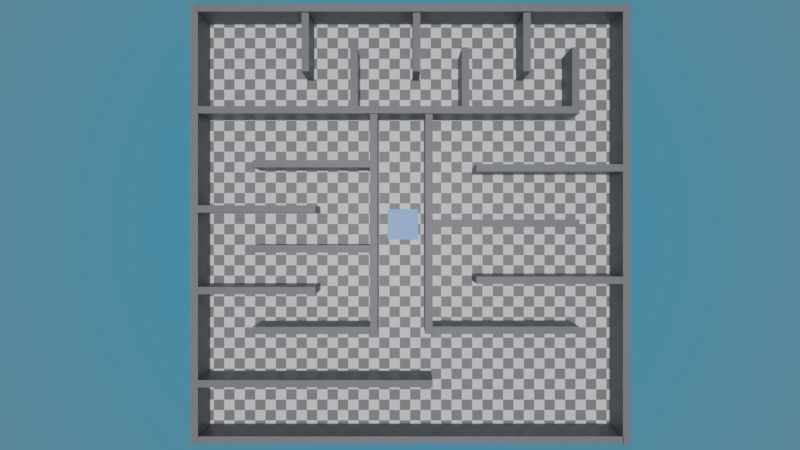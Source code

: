 # Source: logic_CubeMaze001.blend  (saved by Blender 3.6.11; exported with 4.5.12 LTS)
import bpy
from mathutils import Matrix  # noqa: F401  (used for matrix-valued properties, if any)

bpy.ops.wm.read_factory_settings(use_empty=True)
scene = bpy.context.scene
scene.name = 'Scene'

# ---- collections
col_collection = bpy.data.collections.new('Collection'); scene.collection.children.link(col_collection)

# ---- materials (node trees are filled in below, after node groups)
mat_material = bpy.data.materials.new('Material')
mat_material.alpha_threshold = 0.0
mat_material.use_transparent_shadow = False
mat_material.line_color = (0.0, 0.0, 0.0, 1.0)
mat_wall_mat = bpy.data.materials.new('Wall_Mat')
mat_wall_mat.use_transparent_shadow = False
mat_checker = bpy.data.materials.new('Checker')
mat_checker.use_transparent_shadow = False

# ---- material node trees
mat_material.use_nodes = True; mat_material.node_tree.nodes.clear()
_N = mat_material.node_tree.nodes; _L = mat_material.node_tree.links
n0 = _N.new('ShaderNodeOutputMaterial'); n0.name = 'Material Output'; n0.location = (300, 300)
n1 = _N.new('ShaderNodeBsdfPrincipled'); n1.name = 'Principled BSDF'; n1.location = (10, 300)
n1.distribution = 'GGX'
n1.subsurface_method = 'BURLEY'
n1.inputs[0].default_value = (0.1353, 0.3317, 0.8, 1.0)
n1.inputs[2].default_value = 0.4
n1.inputs[3].default_value = 1.45
n1.inputs[27].default_value = (0.0, 0.0, 0.0, 1.0)
n1.inputs[28].default_value = 1.0
_L.new(n1.outputs[0], n0.inputs[0])
n0.is_active_output = True
mat_wall_mat.use_nodes = True; mat_wall_mat.node_tree.nodes.clear()
_N = mat_wall_mat.node_tree.nodes; _L = mat_wall_mat.node_tree.links
n0 = _N.new('ShaderNodeBsdfPrincipled'); n0.name = 'Principled BSDF'; n0.location = (10, 300)
n0.distribution = 'GGX'
n0.subsurface_method = 'RANDOM_WALK_SKIN'
n0.inputs[0].default_value = (0.196, 0.196, 0.196, 1.0)
n0.inputs[3].default_value = 1.45
n0.inputs[27].default_value = (0.0, 0.0, 0.0, 1.0)
n0.inputs[28].default_value = 1.0
n1 = _N.new('ShaderNodeOutputMaterial'); n1.name = 'Material Output'; n1.location = (300, 300)
_L.new(n0.outputs[0], n1.inputs[0])
n1.is_active_output = True
mat_checker.use_nodes = True; mat_checker.node_tree.nodes.clear()
_N = mat_checker.node_tree.nodes; _L = mat_checker.node_tree.links
n0 = _N.new('ShaderNodeBsdfPrincipled'); n0.name = 'Principled BSDF'; n0.location = (10, 300)
n0.distribution = 'GGX'
n0.subsurface_method = 'BURLEY'
n0.inputs[3].default_value = 1.45
n0.inputs[27].default_value = (0.0, 0.0, 0.0, 1.0)
n0.inputs[28].default_value = 1.0
n1 = _N.new('ShaderNodeOutputMaterial'); n1.name = 'Material Output'; n1.location = (300, 300)
n2 = _N.new('ShaderNodeTexChecker'); n2.name = 'Checker Texture'; n2.location = (-167, 214)
n2.inputs[3].default_value = 40.0
_L.new(n0.outputs[0], n1.inputs[0])
_L.new(n2.outputs[0], n0.inputs[0])
n1.is_active_output = True

# ---- world
world_world = bpy.data.worlds.new('World'); scene.world = world_world
world_world.use_nodes = True; world_world.node_tree.nodes.clear()
_N = world_world.node_tree.nodes; _L = world_world.node_tree.links
n0 = _N.new('ShaderNodeOutputWorld'); n0.name = 'World Output'; n0.location = (300, 300)
n1 = _N.new('ShaderNodeBackground'); n1.name = 'Background'; n1.location = (10, 300)
n2 = _N.new('ShaderNodeTexSky'); n2.name = 'Sky Texture'; n2.location = (-190, 280)
n2.sky_type = 'HOSEK_WILKIE'
_L.new(n1.outputs[0], n0.inputs[0])
_L.new(n2.outputs[0], n1.inputs[0])
n0.is_active_output = True
world_world.color = (0.05088, 0.05088, 0.05088)
world_world.use_sun_shadow = False
world_world.sun_shadow_jitter_overblur = 0.0

# ---- cameras
cam_camera = bpy.data.cameras.new('Camera')
cam_camera.clip_end = 100.0
cam_camera.lens = 20.0
cam_camera.ortho_scale = 7.314

# ---- lights
light_sun = bpy.data.lights.new('Sun', 'SUN')
light_sun.transmission_factor = 0.0
light_sun.energy = 2.0
light_sun.shadow_soft_size = 0.125

# ---- meshes
me_cube = bpy.data.meshes.new('Cube')
me_cube.from_pydata([(1.0, 1.0, 1.0), (1.0, 1.0, -1.0), (1.0, -1.0, 1.0), (1.0, -1.0, -1.0), (-1.0, 1.0, 1.0), (-1.0, 1.0, -1.0), (-1.0, -1.0, 1.0), (-1.0, -1.0, -1.0)], [], [(0, 4, 6, 2), (3, 2, 6, 7), (7, 6, 4, 5), (5, 1, 3, 7), (1, 0, 2, 3), (5, 4, 0, 1)])
_uv = me_cube.uv_layers.new(name='UVMap')
_uv.uv.foreach_set('vector', [0.625, 0.5, 0.875, 0.5, 0.875, 0.75, 0.625, 0.75, 0.375, 0.75, 0.625, 0.75, 0.625, 1.0, 0.375, 1.0, 0.375, 0.0, 0.625, 0.0, 0.625, 0.25, 0.375, 0.25, 0.125, 0.5, 0.375, 0.5, 0.375, 0.75, 0.125, 0.75, 0.375, 0.5, 0.625, 0.5, 0.625, 0.75, 0.375, 0.75, 0.375, 0.25, 0.625, 0.25, 0.625, 0.5, 0.375, 0.5])
me_cube.materials.append(mat_material)
me_cube.use_remesh_preserve_volume = False
me_cube.use_remesh_preserve_attributes = False
me_cube.use_mirror_vertex_groups = False
me_cube.update()
me_cube_001 = bpy.data.meshes.new('Cube.001')
me_cube_001.from_pydata([(-1.0, -1.0, -1.0), (-1.0, -1.0, 1.0), (-1.0, 1.0, -1.0), (-1.0, 1.0, 1.0), (1.0, -1.0, -1.0), (1.0, -1.0, 1.0), (1.0, 1.0, -1.0), (1.0, 1.0, 1.0)], [], [(0, 1, 3, 2), (2, 3, 7, 6), (6, 7, 5, 4), (4, 5, 1, 0), (2, 6, 4, 0), (7, 3, 1, 5)])
_uv = me_cube_001.uv_layers.new(name='UVMap')
_uv.uv.foreach_set('vector', [0.375, 0.0, 0.625, 0.0, 0.625, 0.25, 0.375, 0.25, 0.375, 0.25, 0.625, 0.25, 0.625, 0.5, 0.375, 0.5, 0.375, 0.5, 0.625, 0.5, 0.625, 0.75, 0.375, 0.75, 0.375, 0.75, 0.625, 0.75, 0.625, 1.0, 0.375, 1.0, 0.125, 0.5, 0.375, 0.5, 0.375, 0.75, 0.125, 0.75, 0.625, 0.5, 0.875, 0.5, 0.875, 0.75, 0.625, 0.75])
me_cube_001.materials.append(mat_wall_mat)
me_cube_001.update()
me_cube_002 = bpy.data.meshes.new('Cube.002')
me_cube_002.from_pydata([(-1.0, -1.0, -1.0), (-1.0, -1.0, 1.0), (-1.0, 1.0, -1.0), (-1.0, 1.0, 1.0), (1.0, -1.0, -1.0), (1.0, -1.0, 1.0), (1.0, 1.0, -1.0), (1.0, 1.0, 1.0)], [], [(0, 1, 3, 2), (2, 3, 7, 6), (6, 7, 5, 4), (4, 5, 1, 0), (2, 6, 4, 0), (7, 3, 1, 5)])
_uv = me_cube_002.uv_layers.new(name='UVMap')
_uv.uv.foreach_set('vector', [0.375, 0.0, 0.625, 0.0, 0.625, 0.25, 0.375, 0.25, 0.375, 0.25, 0.625, 0.25, 0.625, 0.5, 0.375, 0.5, 0.375, 0.5, 0.625, 0.5, 0.625, 0.75, 0.375, 0.75, 0.375, 0.75, 0.625, 0.75, 0.625, 1.0, 0.375, 1.0, 0.125, 0.5, 0.375, 0.5, 0.375, 0.75, 0.125, 0.75, 0.625, 0.5, 0.875, 0.5, 0.875, 0.75, 0.625, 0.75])
me_cube_002.materials.append(mat_checker)
me_cube_002.update()

# ---- objects
ob_playercube = bpy.data.objects.new('PlayerCube', me_cube)
ob_camera = bpy.data.objects.new('Camera', cam_camera)
ob_sun = bpy.data.objects.new('Sun', light_sun)
ob_wall = bpy.data.objects.new('Wall', me_cube_001)
ob_floor = bpy.data.objects.new('Floor', me_cube_002)
ob_wall_001 = bpy.data.objects.new('Wall.001', me_cube_001)
ob_wall_002 = bpy.data.objects.new('Wall.002', me_cube_001)
ob_wall_003 = bpy.data.objects.new('Wall.003', me_cube_001)
ob_wall_004 = bpy.data.objects.new('Wall.004', me_cube_001)
ob_wall_005 = bpy.data.objects.new('Wall.005', me_cube_001)
ob_wall_006 = bpy.data.objects.new('Wall.006', me_cube_001)
ob_wall_007 = bpy.data.objects.new('Wall.007', me_cube_001)
ob_wall_008 = bpy.data.objects.new('Wall.008', me_cube_001)
ob_wall_009 = bpy.data.objects.new('Wall.009', me_cube_001)
ob_wall_010 = bpy.data.objects.new('Wall.010', me_cube_001)
ob_wall_011 = bpy.data.objects.new('Wall.011', me_cube_001)
ob_wall_012 = bpy.data.objects.new('Wall.012', me_cube_001)
ob_wall_013 = bpy.data.objects.new('Wall.013', me_cube_001)
ob_wall_014 = bpy.data.objects.new('Wall.014', me_cube_001)
ob_wall_015 = bpy.data.objects.new('Wall.015', me_cube_001)
ob_wall_016 = bpy.data.objects.new('Wall.016', me_cube_001)
ob_wall_017 = bpy.data.objects.new('Wall.017', me_cube_001)
ob_wall_018 = bpy.data.objects.new('Wall.018', me_cube_001)
ob_wall_019 = bpy.data.objects.new('Wall.019', me_cube_001)
ob_wall_020 = bpy.data.objects.new('Wall.020', me_cube_001)
ob_wall_021 = bpy.data.objects.new('Wall.021', me_cube_001)
ob_wall_022 = bpy.data.objects.new('Wall.022', me_cube_001)
ob_wall_023 = bpy.data.objects.new('Wall.023', me_cube_001)

# ---- transforms, parenting, visibility, modifiers, constraints
ob_playercube.location = (-0.5505, -0.02987, 1.938)
ob_playercube.lock_rotations_4d = False
ob_playercube.empty_display_type = 'ARROWS'
ob_playercube.lineart.crease_threshold = 0.0
ob_camera.location = (-0.7377, -0.07227, 32.29)
ob_camera.lock_rotations_4d = False
ob_camera.empty_display_type = 'ARROWS'
ob_camera.color = (0.0, 0.0, 0.0, 0.0)
ob_camera.display_type = 'WIRE'
ob_camera.lineart.crease_threshold = 0.0
ob_sun.location = (0.0, 0.0, 6.919)
ob_wall.location = (-14.76, 0.0, 1.002)
ob_wall.scale = (0.25, 15.0, 1.0)
ob_floor.location = (0.0, 0.0, -0.9756)
ob_floor.scale = (15.0, 15.0, 1.0)
ob_wall_001.location = (14.71, 0.0, 1.002)
ob_wall_001.scale = (0.25, 15.0, 1.0)
ob_wall_002.location = (0.0003436, -14.73, 1.002)
ob_wall_002.rotation_euler = (0.0, -0.0, 1.571)
ob_wall_002.scale = (0.25, 14.5, 1.0)
ob_wall_003.location = (-0.03469, 14.73, 1.002)
ob_wall_003.rotation_euler = (0.0, -0.0, 1.571)
ob_wall_003.scale = (0.25, 14.5, 1.0)
ob_wall_004.location = (1.237, 0.0, 1.002)
ob_wall_004.scale = (0.25, 7.5, 1.0)
ob_wall_005.location = (-2.53, 0.0, 1.002)
ob_wall_005.scale = (0.25, 7.5, 1.0)
ob_wall_006.location = (-6.507, 7.786, 1.002)
ob_wall_006.rotation_euler = (0.0, -0.0, 1.571)
ob_wall_006.scale = (0.25, 8.0, 1.0)
ob_wall_007.location = (-6.507, -10.89, 1.002)
ob_wall_007.rotation_euler = (0.0, -0.0, 1.571)
ob_wall_007.scale = (0.25, 8.0, 1.0)
ob_wall_008.location = (6.498, -7.243, 1.002)
ob_wall_008.rotation_euler = (0.0, -0.0, 1.571)
ob_wall_008.scale = (0.25, 5.0, 1.0)
ob_wall_009.location = (-6.788, -7.259, 1.002)
ob_wall_009.rotation_euler = (0.0, -0.0, 1.571)
ob_wall_009.scale = (0.25, 4.0, 1.0)
ob_wall_010.location = (-10.5, -4.541, 1.002)
ob_wall_010.rotation_euler = (0.0, -0.0, 1.571)
ob_wall_010.scale = (0.25, 4.0, 1.0)
ob_wall_011.location = (-6.788, -1.7, 1.002)
ob_wall_011.rotation_euler = (0.0, -0.0, 1.571)
ob_wall_011.scale = (0.25, 4.0, 1.0)
ob_wall_012.location = (-10.5, 1.018, 1.002)
ob_wall_012.rotation_euler = (0.0, -0.0, 1.571)
ob_wall_012.scale = (0.25, 4.0, 1.0)
ob_wall_013.location = (-6.788, 4.106, 1.002)
ob_wall_013.rotation_euler = (0.0, -0.0, 1.571)
ob_wall_013.scale = (0.25, 4.0, 1.0)
ob_wall_014.location = (9.475, -3.837, 1.002)
ob_wall_014.rotation_euler = (0.0, -0.0, 1.571)
ob_wall_014.scale = (0.25, 5.0, 1.0)
ob_wall_015.location = (6.498, 0.04526, 1.002)
ob_wall_015.rotation_euler = (0.0, -0.0, 1.571)
ob_wall_015.scale = (0.25, 5.0, 1.0)
ob_wall_016.location = (9.475, 3.822, 1.002)
ob_wall_016.rotation_euler = (0.0, -0.0, 1.571)
ob_wall_016.scale = (0.25, 5.0, 1.0)
ob_wall_017.location = (6.504, 7.782, 1.002)
ob_wall_017.rotation_euler = (0.0, -0.0, 1.571)
ob_wall_017.scale = (0.25, 5.0, 1.0)
ob_wall_018.location = (11.25, 10.04, 1.002)
ob_wall_018.rotation_euler = (0.0, -0.0, 3.142)
ob_wall_018.scale = (0.25, 2.0, 1.0)
ob_wall_019.location = (7.92, 12.41, 1.002)
ob_wall_019.rotation_euler = (0.0, -0.0, 3.142)
ob_wall_019.scale = (0.25, 2.0, 1.0)
ob_wall_020.location = (3.73, 10.04, 1.002)
ob_wall_020.rotation_euler = (0.0, -0.0, 3.142)
ob_wall_020.scale = (0.25, 2.0, 1.0)
ob_wall_021.location = (0.4038, 12.41, 1.002)
ob_wall_021.rotation_euler = (0.0, -0.0, 3.142)
ob_wall_021.scale = (0.25, 2.0, 1.0)
ob_wall_022.location = (-3.874, 10.04, 1.002)
ob_wall_022.rotation_euler = (0.0, -0.0, 3.142)
ob_wall_022.scale = (0.25, 2.0, 1.0)
ob_wall_023.location = (-7.201, 12.41, 1.002)
ob_wall_023.rotation_euler = (0.0, -0.0, 3.142)
ob_wall_023.scale = (0.25, 2.0, 1.0)

# ---- collection membership
col_collection.objects.link(ob_playercube)
col_collection.objects.link(ob_camera)
col_collection.objects.link(ob_sun)
col_collection.objects.link(ob_wall)
col_collection.objects.link(ob_floor)
col_collection.objects.link(ob_wall_001)
col_collection.objects.link(ob_wall_002)
col_collection.objects.link(ob_wall_003)
col_collection.objects.link(ob_wall_004)
col_collection.objects.link(ob_wall_005)
col_collection.objects.link(ob_wall_006)
col_collection.objects.link(ob_wall_007)
col_collection.objects.link(ob_wall_008)
col_collection.objects.link(ob_wall_009)
col_collection.objects.link(ob_wall_010)
col_collection.objects.link(ob_wall_011)
col_collection.objects.link(ob_wall_012)
col_collection.objects.link(ob_wall_013)
col_collection.objects.link(ob_wall_014)
col_collection.objects.link(ob_wall_015)
col_collection.objects.link(ob_wall_016)
col_collection.objects.link(ob_wall_017)
col_collection.objects.link(ob_wall_018)
col_collection.objects.link(ob_wall_019)
col_collection.objects.link(ob_wall_020)
col_collection.objects.link(ob_wall_021)
col_collection.objects.link(ob_wall_022)
col_collection.objects.link(ob_wall_023)

# ---- scene / render settings (as saved in the file)
scene.camera = ob_camera
scene.frame_start = 1; scene.frame_end = 250; scene.frame_set(1)
scene.render.engine = 'BLENDER_EEVEE_NEXT'
scene.cycles.use_denoising = False
scene.cycles.samples = 128
scene.cycles.sampling_pattern = 'TABULATED_SOBOL'
scene.cycles.use_adaptive_sampling = False
scene.cycles.use_light_tree = False
scene.view_settings.view_transform = 'Filmic'
bpy.context.view_layer.update()
